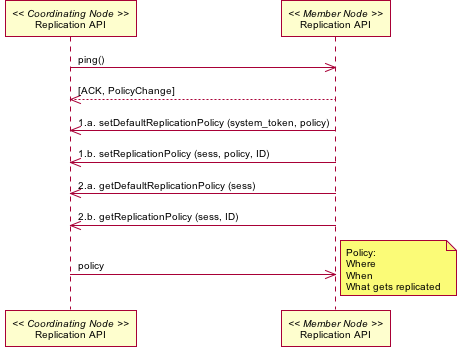

The diagram above was rendered by PlantUML. Its source (embedded in the PNG):
@startuml images/08_interaction.png
skinparam activityFontColor black
skinparam activityFontSize 10
skinparam activityFontName arial
skinparam activityArrowFontColor black
skinparam activityArrowFontSize 10
skinparam activityArrowFontName arial
skinparam classArrowFontColor black
skinparam classArrowFontSize 10
skinparam classArrowFontName arial
skinparam classAttributeFontColor black
skinparam classAttributeFontSize 10
skinparam classAttributeFontName arial
skinparam classFontColor black
skinparam classFontSize 10
skinparam classFontName arial
skinparam componentFontColor black
skinparam componentFontSize 10
skinparam componentFontName arial
skinparam componentArrowFontColor black
skinparam componentArrowFontSize 10
skinparam componentArrowFontName arial
skinparam noteFontColor black
skinparam noteFontSize 10
skinparam noteFontName arial
skinparam packageFontColor black
skinparam packageFontSize 10
skinparam packageFontName arial
skinparam sequenceActorFontColor black
skinparam sequenceActorFontSize 10
skinparam sequenceActorFontName arial
skinparam sequenceArrowFontColor black
skinparam sequenceArrowFontSize 10
skinparam sequenceArrowFontName arial
skinparam sequenceGroupingFontColor black
skinparam sequenceGroupingFontSize 10
skinparam sequenceGroupingFontName arial
skinparam sequenceGroupingHeaderFontColor black
skinparam sequenceGroupingHeaderFontSize 10
skinparam sequenceGroupingHeaderFontName arial
skinparam sequenceParticipantFontColor black
skinparam sequenceParticipantFontSize 10
skinparam sequenceParticipantFontName arial
skinparam sequenceTitleFontColor black
skinparam sequenceTitleFontSize 10
skinparam sequenceTitleFontName arial
skinparam titleFontColor black
skinparam titleFontSize 10
skinparam titleFontName arial
skinparam usecaseFontColor black
skinparam usecaseFontSize 10
skinparam usecaseFontName arial
skinparam usecaseActorFontColor black
skinparam usecaseActorFontSize 10
skinparam usecaseActorFontName arial
skinparam usecaseArrowFontColor black
skinparam usecaseArrowFontSize 10
skinparam usecaseArrowFontName arial
skinparam activityFontColor black
skinparam activityFontSize 10
skinparam activityFontName arial
skinparam activityArrowFontColor black
skinparam activityArrowFontSize 10
skinparam activityArrowFontName arial
skinparam classArrowFontColor black
skinparam classArrowFontSize 10
skinparam classArrowFontName arial
skinparam classAttributeFontColor black
skinparam classAttributeFontSize 10
skinparam classAttributeFontName arial
skinparam classFontColor black
skinparam classFontSize 10
skinparam classFontName arial
skinparam componentFontColor black
skinparam componentFontSize 10
skinparam componentFontName arial
skinparam componentArrowFontColor black
skinparam componentArrowFontSize 10
skinparam componentArrowFontName arial
skinparam noteFontColor black
skinparam noteFontSize 10
skinparam noteFontName arial
skinparam packageFontColor black
skinparam packageFontSize 10
skinparam packageFontName arial
skinparam sequenceActorFontColor black
skinparam sequenceActorFontSize 10
skinparam sequenceActorFontName arial
skinparam sequenceArrowFontColor black
skinparam sequenceArrowFontSize 10
skinparam sequenceArrowFontName arial
skinparam sequenceGroupingFontColor black
skinparam sequenceGroupingFontSize 10
skinparam sequenceGroupingFontName arial
skinparam sequenceGroupingHeaderFontColor black
skinparam sequenceGroupingHeaderFontSize 10
skinparam sequenceGroupingHeaderFontName arial
skinparam sequenceParticipantFontColor black
skinparam sequenceParticipantFontSize 10
skinparam sequenceParticipantFontName arial
skinparam sequenceTitleFontColor black
skinparam sequenceTitleFontSize 10
skinparam sequenceTitleFontName arial
skinparam titleFontColor black
skinparam titleFontSize 10
skinparam titleFontName arial
skinparam usecaseFontColor black
skinparam usecaseFontSize 10
skinparam usecaseFontName arial
skinparam usecaseActorFontColor black
skinparam usecaseActorFontSize 10
skinparam usecaseActorFontName arial
skinparam usecaseArrowFontColor black
skinparam usecaseArrowFontSize 10
skinparam usecaseArrowFontName arial
participant "Replication API" as c_rep << Coordinating Node >>
participant "Replication API" as m_rep << Member Node >>
c_rep -> m_rep: ping()
m_rep --> c_rep: [ACK, PolicyChange]
m_rep -> c_rep: 1.a. setDefaultReplicationPolicy (system_token, policy)
m_rep -> c_rep: 1.b. setReplicationPolicy (sess, policy, ID)
m_rep -> c_rep: 2.a. getDefaultReplicationPolicy (sess)
m_rep -> c_rep: 2.b. getReplicationPolicy (sess, ID)
c_rep -> m_rep: policy
note right
Policy:
Where
When
What gets replicated
end note
@enduml